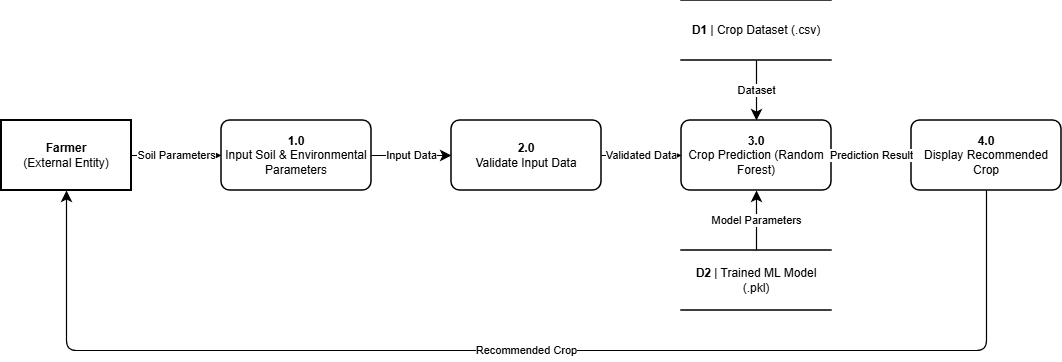

The diagram above was exported from draw.io. Its source (the exported page's mxGraphModel, read from the mxfile embedded in the PNG):
<mxGraphModel dx="1414" dy="789" grid="1" gridSize="10" guides="1" tooltips="1" connect="1" arrows="1" fold="1" page="1" pageScale="1" pageWidth="1169" pageHeight="827" math="0" shadow="0" adaptiveColors="auto">
  <root>
    <mxCell id="0" />
    <mxCell id="1" parent="0" />
    <mxCell id="farmer" parent="1" style="whiteSpace=wrap;html=1;fillColor=#ffffff;strokeColor=#000000;strokeWidth=2;align=center;fontFamily=Helvetica;fontSize=12;" value="&lt;b&gt;Farmer&lt;/b&gt;&lt;br&gt;(External Entity)" vertex="1">
      <mxGeometry height="70" width="130" x="40" y="160" as="geometry" />
    </mxCell>
    <mxCell id="p1" parent="1" style="rounded=1;whiteSpace=wrap;html=1;fillColor=#ffffff;strokeColor=#000000;strokeWidth=1.5;arcSize=12;align=center;fontFamily=Helvetica;fontSize=12;" value="&lt;b&gt;1.0&lt;/b&gt;&lt;br&gt;Input Soil &amp;amp; Environmental Parameters" vertex="1">
      <mxGeometry height="70" width="150" x="260" y="160" as="geometry" />
    </mxCell>
    <mxCell id="p2" parent="1" style="rounded=1;whiteSpace=wrap;html=1;fillColor=#ffffff;strokeColor=#000000;strokeWidth=1.5;arcSize=12;align=center;fontFamily=Helvetica;fontSize=12;" value="&lt;b&gt;2.0&lt;/b&gt;&lt;br&gt;Validate Input Data" vertex="1">
      <mxGeometry height="70" width="150" x="490" y="160" as="geometry" />
    </mxCell>
    <mxCell id="p3" parent="1" style="rounded=1;whiteSpace=wrap;html=1;fillColor=#ffffff;strokeColor=#000000;strokeWidth=1.5;arcSize=12;align=center;fontFamily=Helvetica;fontSize=12;" value="&lt;b&gt;3.0&lt;/b&gt;&lt;br&gt;Crop Prediction (Random Forest)" vertex="1">
      <mxGeometry height="70" width="150" x="720" y="160" as="geometry" />
    </mxCell>
    <mxCell id="p4" parent="1" style="rounded=1;whiteSpace=wrap;html=1;fillColor=#ffffff;strokeColor=#000000;strokeWidth=1.5;arcSize=12;align=center;fontFamily=Helvetica;fontSize=12;" value="&lt;b&gt;4.0&lt;/b&gt;&lt;br&gt;Display Recommended Crop" vertex="1">
      <mxGeometry height="70" width="150" x="950" y="160" as="geometry" />
    </mxCell>
    <mxCell id="ds1" parent="1" style="shape=partialRectangle;right=0;left=0;fillColor=#ffffff;strokeColor=#000000;strokeWidth=1.5;html=1;whiteSpace=wrap;align=center;fontFamily=Helvetica;fontSize=12;" value="&lt;b&gt;D1&lt;/b&gt; | Crop Dataset (.csv)" vertex="1">
      <mxGeometry height="60" width="150" x="720" y="40" as="geometry" />
    </mxCell>
    <mxCell id="ds2" parent="1" style="shape=partialRectangle;right=0;left=0;fillColor=#ffffff;strokeColor=#000000;strokeWidth=1.5;html=1;whiteSpace=wrap;align=center;fontFamily=Helvetica;fontSize=12;" value="&lt;b&gt;D2&lt;/b&gt; | Trained ML Model (.pkl)" vertex="1">
      <mxGeometry height="60" width="150" x="720" y="290" as="geometry" />
    </mxCell>
    <mxCell id="e1" edge="1" parent="1" source="farmer" style="edgeStyle=orthogonalEdgeStyle;rounded=1;html=1;strokeColor=#000000;strokeWidth=1.2;endArrow=classic;endSize=8;fontFamily=Helvetica;fontSize=11;labelBackgroundColor=#ffffff;" target="p1" value="Soil Parameters">
      <mxGeometry relative="1" as="geometry" />
    </mxCell>
    <mxCell id="e2" edge="1" parent="1" source="p1" style="edgeStyle=orthogonalEdgeStyle;rounded=1;html=1;strokeColor=#000000;strokeWidth=1.2;endArrow=classic;endSize=8;fontFamily=Helvetica;fontSize=11;labelBackgroundColor=#ffffff;" target="p2" value="Input Data">
      <mxGeometry relative="1" as="geometry" />
    </mxCell>
    <mxCell id="e3" edge="1" parent="1" source="p2" style="edgeStyle=orthogonalEdgeStyle;rounded=1;html=1;strokeColor=#000000;strokeWidth=1.2;endArrow=classic;endSize=8;fontFamily=Helvetica;fontSize=11;labelBackgroundColor=#ffffff;" target="p3" value="Validated Data">
      <mxGeometry relative="1" as="geometry" />
    </mxCell>
    <mxCell id="e4" edge="1" parent="1" source="ds1" style="edgeStyle=orthogonalEdgeStyle;rounded=1;html=1;strokeColor=#000000;strokeWidth=1.2;endArrow=classic;endSize=8;fontFamily=Helvetica;fontSize=11;labelBackgroundColor=#ffffff;" target="p3" value="Dataset">
      <mxGeometry relative="1" as="geometry" />
    </mxCell>
    <mxCell id="e5" edge="1" parent="1" source="ds2" style="edgeStyle=orthogonalEdgeStyle;rounded=1;html=1;strokeColor=#000000;strokeWidth=1.2;endArrow=classic;endSize=8;fontFamily=Helvetica;fontSize=11;labelBackgroundColor=#ffffff;" target="p3" value="Model Parameters">
      <mxGeometry relative="1" as="geometry" />
    </mxCell>
    <mxCell id="e6" edge="1" parent="1" source="p3" style="edgeStyle=orthogonalEdgeStyle;rounded=1;html=1;strokeColor=#000000;strokeWidth=1.2;endArrow=classic;endSize=8;fontFamily=Helvetica;fontSize=11;labelBackgroundColor=#ffffff;" target="p4" value="Prediction Result">
      <mxGeometry relative="1" as="geometry" />
    </mxCell>
    <mxCell id="e7" edge="1" parent="1" source="p4" style="edgeStyle=orthogonalEdgeStyle;rounded=1;html=1;strokeColor=#000000;strokeWidth=1.2;endArrow=classic;endSize=8;fontFamily=Helvetica;fontSize=11;labelBackgroundColor=#ffffff;" target="farmer" value="Recommended Crop">
      <mxGeometry relative="1" as="geometry">
        <Array as="points">
          <mxPoint x="1025" y="390" />
          <mxPoint x="105" y="390" />
        </Array>
        <mxPoint x="1025" y="230" as="sourcePoint" />
        <mxPoint x="105" y="230" as="targetPoint" />
      </mxGeometry>
    </mxCell>
  </root>
</mxGraphModel>